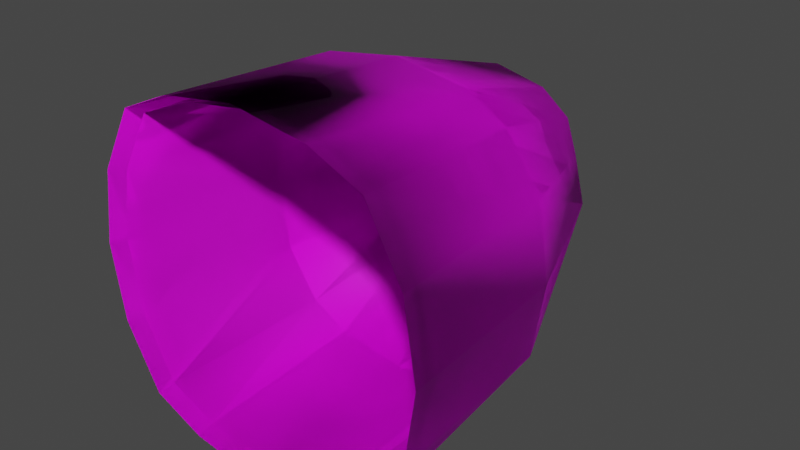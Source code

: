 # Source: fe_fruit_mod-4-a-2-deform2.blend  (saved by Blender 3.0.42; exported with 4.5.12 LTS)
import bpy
from mathutils import Matrix  # noqa: F401  (used for matrix-valued properties, if any)

bpy.ops.wm.read_factory_settings(use_empty=True)
scene = bpy.context.scene
scene.name = 'Scene'

# ---- collections
col_collection = bpy.data.collections.new('Collection'); scene.collection.children.link(col_collection)

# ---- images (referenced by path relative to the original .blend; pixels are not part of the script)
import os
ASSET_DIR = os.environ.get("B2B_ASSET_DIR", "")  # directory of the original .blend (textures are referenced by path, not embedded)
HERE = os.path.dirname(os.path.abspath(__file__))  # packed textures are extracted next to this script under _unpacked/

def load_image(name, relpath, width, height, colorspace="sRGB"):
    """Load a texture the original file referenced (path relative to the .blend, or extracted next to this script)."""
    p = next((c for c in (os.path.join(HERE, relpath), os.path.join(ASSET_DIR, relpath)) if relpath and os.path.exists(c)), "")
    if p:
        img = bpy.data.images.load(p, check_existing=True)
        img.name = name
    else:  # same state as the original file: an image datablock whose file is absent (Cycles renders it pink)
        img = bpy.data.images.new(name, width, height)
        img.source = "FILE"
        img.filepath = "//" + (relpath or name)
    img.colorspace_settings.name = colorspace
    return img
img_fe_fruit_03__diffuse_rw4_dds = load_image('fe_fruit_03__diffuse.rw4.dds', 'fe_fruit_03__diffuse.rw4.dds', 1024, 1024, 'sRGB')

# ---- materials (node trees are filled in below, after node groups)
mat_material_001 = bpy.data.materials.new('Material.001')
mat_material_001.use_transparent_shadow = False

# ---- material node trees
mat_material_001.use_nodes = True; mat_material_001.node_tree.nodes.clear()
_N = mat_material_001.node_tree.nodes; _L = mat_material_001.node_tree.links
n0 = _N.new('ShaderNodeBsdfPrincipled'); n0.name = 'Principled BSDF'; n0.location = (10, 300)
n0.distribution = 'GGX'
n0.subsurface_method = 'RANDOM_WALK_SKIN'
n0.inputs[3].default_value = 1.45
n0.inputs[27].default_value = (0.0, 0.0, 0.0, 1.0)
n0.inputs[28].default_value = 1.0
n1 = _N.new('ShaderNodeOutputMaterial'); n1.name = 'Material Output'; n1.location = (300, 300)
n2 = _N.new('ShaderNodeTexImage'); n2.name = 'Image Texture'; n2.location = (-280, 275)
n3 = _N.new('ShaderNodeTexImage'); n3.name = 'Image Texture.001'; n3.location = (-280, 275)
n3.image = img_fe_fruit_03__diffuse_rw4_dds
_L.new(n0.outputs[0], n1.inputs[0])
_L.new(n3.outputs[0], n0.inputs[0])
n1.is_active_output = True

# ---- world
world_world = bpy.data.worlds.new('World'); scene.world = world_world
world_world.use_nodes = True; world_world.node_tree.nodes.clear()
_N = world_world.node_tree.nodes; _L = world_world.node_tree.links
n0 = _N.new('ShaderNodeOutputWorld'); n0.name = 'World Output'; n0.location = (300, 300)
n1 = _N.new('ShaderNodeBackground'); n1.name = 'Background'; n1.location = (10, 300)
n1.inputs[0].default_value = (0.05088, 0.05088, 0.05088, 1.0)
_L.new(n1.outputs[0], n0.inputs[0])
n0.is_active_output = True
world_world.color = (0.05088, 0.05088, 0.05088)
world_world.use_sun_shadow = False
world_world.sun_shadow_jitter_overblur = 0.0

# ---- meshes
me_plane = bpy.data.meshes.new('Plane')
me_plane.from_pydata([(0.07, -7.55e-09, -0.07), (0.09, 1.998e-17, -1.998e-17), (-2.22e-17, -7.55e-09, -0.1), (-8.882e-18, 0.04, -3.02e-09), (0.1, -0.13, -0.11), (0.14, -0.13, 9.815e-09), (-2.22e-18, -0.13, -0.14), (0.08, -3.775e-09, -0.04), (-1.776e-17, 0.03, -0.05), (0.13, -0.13, -0.065), (0.045, -7.55e-09, -0.09), (0.045, 0.03, -2.265e-09), (0.065, -0.13, -0.13), (0.045, 0.02, -0.05), (0.11, -0.29, -0.12), (0.15, -0.29, 2.189e-08), (3.109e-17, -0.29, -0.15), (0.14, -0.29, -0.065), (0.065, -0.29, -0.14), (0.07, -7.55e-09, -0.07), (0.09, 1.998e-17, -1.998e-17), (-2.22e-17, -7.55e-09, -0.1), (-8.882e-18, 0.04, -3.02e-09), (0.1, -0.13, -0.11), (0.14, -0.13, 9.815e-09), (-2.22e-18, -0.13, -0.14), (0.08, -3.775e-09, -0.04), (-1.776e-17, 0.03, -0.05), (0.13, -0.13, -0.065), (0.045, -7.55e-09, -0.09), (0.045, 0.03, -2.265e-09), (0.065, -0.13, -0.13), (0.045, 0.02, -0.05), (0.11, -0.29, -0.12), (0.15, -0.29, 2.189e-08), (3.109e-17, -0.29, -0.15), (0.14, -0.29, -0.065), (0.065, -0.29, -0.14), (-0.07, -7.55e-09, -0.07), (-0.09, -1.998e-17, 1.998e-17), (-0.1, -0.13, -0.11), (-0.14, -0.13, 9.815e-09), (-0.08, -3.775e-09, -0.04), (-0.13, -0.13, -0.065), (-0.045, -7.55e-09, -0.09), (-0.045, 0.03, -2.265e-09), (-0.065, -0.13, -0.13), (-0.045, 0.02, -0.05), (-0.11, -0.29, -0.12), (-0.15, -0.29, 2.189e-08), (-0.14, -0.29, -0.065), (-0.065, -0.29, -0.14), (-0.07, -7.55e-09, -0.07), (-0.09, -1.998e-17, 1.998e-17), (-0.1, -0.13, -0.11), (-0.14, -0.13, 9.815e-09), (-0.08, -3.775e-09, -0.04), (-0.13, -0.13, -0.065), (-0.045, -7.55e-09, -0.09), (-0.045, 0.03, -2.265e-09), (-0.065, -0.13, -0.13), (-0.045, 0.02, -0.05), (-0.11, -0.29, -0.12), (-0.15, -0.29, 2.189e-08), (-0.14, -0.29, -0.065), (-0.065, -0.29, -0.14), (0.07, 3.02e-09, 0.07), (2.22e-17, 7.55e-09, 0.1), (0.1, -0.13, 0.11), (5.995e-17, -0.13, 0.14), (0.08, 2.265e-09, 0.04), (4.441e-18, 0.03, 0.05), (0.13, -0.13, 0.065), (0.045, 6.04e-09, 0.09), (0.065, -0.13, 0.13), (0.045, 0.02, 0.05), (0.11, -0.29, 0.12), (9.77e-17, -0.29, 0.15), (0.14, -0.29, 0.065), (0.065, -0.29, 0.14), (0.07, 3.02e-09, 0.07), (2.22e-17, 7.55e-09, 0.1), (0.1, -0.13, 0.11), (5.995e-17, -0.13, 0.14), (0.08, 2.265e-09, 0.04), (4.441e-18, 0.03, 0.05), (0.13, -0.13, 0.065), (0.045, 6.04e-09, 0.09), (0.065, -0.13, 0.13), (0.045, 0.02, 0.05), (0.11, -0.29, 0.12), (9.77e-17, -0.29, 0.15), (0.14, -0.29, 0.065), (0.065, -0.29, 0.14), (-0.07, 3.02e-09, 0.07), (-0.1, -0.13, 0.11), (-0.08, 2.265e-09, 0.04), (-0.13, -0.13, 0.065), (-0.045, 6.04e-09, 0.09), (-0.065, -0.13, 0.13), (-0.045, 0.02, 0.05), (-0.11, -0.29, 0.12), (-0.14, -0.29, 0.065), (-0.065, -0.29, 0.14), (-0.07, 3.02e-09, 0.07), (-0.1, -0.13, 0.11), (-0.08, 2.265e-09, 0.04), (-0.13, -0.13, 0.065), (-0.045, 6.04e-09, 0.09), (-0.065, -0.13, 0.13), (-0.045, 0.02, 0.05), (-0.11, -0.29, 0.12), (-0.14, -0.29, 0.065), (-0.065, -0.29, 0.14), (0.06654, -0.002771, -0.06654), (0.08556, -0.002771, 2.484e-10), (1.307e-11, -0.002771, -0.09506), (1.307e-11, 0.03525, -2.622e-09), (0.09506, -0.1264, -0.1046), (0.1331, -0.1264, 9.578e-09), (1.307e-11, -0.1264, -0.1331), (0.07605, -0.002771, -0.03803), (1.307e-11, 0.02575, -0.04753), (0.1236, -0.1264, -0.06179), (0.04278, -0.002771, -0.08556), (0.04278, 0.02575, -1.905e-09), (0.06179, -0.1264, -0.1236), (0.04278, 0.01624, -0.04753), (0.1046, -0.2785, -0.1141), (0.1426, -0.2785, 2.106e-08), (1.307e-11, -0.2785, -0.1426), (0.1331, -0.2785, -0.06179), (0.06179, -0.2785, -0.1331), (0.06654, -0.002771, -0.06654), (0.08556, -0.002771, 2.484e-10), (1.307e-11, -0.002771, -0.09506), (1.307e-11, 0.03525, -2.622e-09), (0.09506, -0.1264, -0.1046), (0.1331, -0.1264, 9.578e-09), (1.307e-11, -0.1264, -0.1331), (0.07605, -0.002771, -0.03803), (1.307e-11, 0.02575, -0.04753), (0.1236, -0.1264, -0.06179), (0.04278, -0.002771, -0.08556), (0.04278, 0.02575, -1.905e-09), (0.06179, -0.1264, -0.1236), (0.04278, 0.01624, -0.04753), (0.1046, -0.2785, -0.1141), (0.1426, -0.2785, 2.106e-08), (1.307e-11, -0.2785, -0.1426), (0.1331, -0.2785, -0.06179), (0.06179, -0.2785, -0.1331), (-0.06654, -0.002771, -0.06654), (-0.08556, -0.002771, 2.484e-10), (-0.09506, -0.1264, -0.1046), (-0.1331, -0.1264, 9.578e-09), (-0.07605, -0.002771, -0.03803), (-0.1236, -0.1264, -0.06179), (-0.04278, -0.002771, -0.08556), (-0.04278, 0.02575, -1.905e-09), (-0.06179, -0.1264, -0.1236), (-0.04278, 0.01624, -0.04753), (-0.1046, -0.2785, -0.1141), (-0.1426, -0.2785, 2.106e-08), (-0.1331, -0.2785, -0.06179), (-0.06179, -0.2785, -0.1331), (-0.06654, -0.002771, -0.06654), (-0.08556, -0.002771, 2.484e-10), (-0.09506, -0.1264, -0.1046), (-0.1331, -0.1264, 9.578e-09), (-0.07605, -0.002771, -0.03803), (-0.1236, -0.1264, -0.06179), (-0.04278, -0.002771, -0.08556), (-0.04278, 0.02575, -1.905e-09), (-0.06179, -0.1264, -0.1236), (-0.04278, 0.01624, -0.04753), (-0.1046, -0.2785, -0.1141), (-0.1426, -0.2785, 2.106e-08), (-0.1331, -0.2785, -0.06179), (-0.06179, -0.2785, -0.1331), (0.06654, -0.002771, 0.06654), (1.307e-11, -0.002771, 0.09506), (0.09506, -0.1264, 0.1046), (1.307e-11, -0.1264, 0.1331), (0.07605, -0.002771, 0.03803), (1.307e-11, 0.02575, 0.04753), (0.1236, -0.1264, 0.06179), (0.04278, -0.002771, 0.08556), (0.06179, -0.1264, 0.1236), (0.04278, 0.01624, 0.04753), (0.1046, -0.2785, 0.1141), (1.307e-11, -0.2785, 0.1426), (0.1331, -0.2785, 0.06179), (0.06179, -0.2785, 0.1331), (0.06654, -0.002771, 0.06654), (1.307e-11, -0.002771, 0.09506), (0.09506, -0.1264, 0.1046), (1.307e-11, -0.1264, 0.1331), (0.07605, -0.002771, 0.03803), (1.307e-11, 0.02575, 0.04753), (0.1236, -0.1264, 0.06179), (0.04278, -0.002771, 0.08556), (0.06179, -0.1264, 0.1236), (0.04278, 0.01624, 0.04753), (0.1046, -0.2785, 0.1141), (1.307e-11, -0.2785, 0.1426), (0.1331, -0.2785, 0.06179), (0.06179, -0.2785, 0.1331), (-0.06654, -0.002771, 0.06654), (-0.09506, -0.1264, 0.1046), (-0.07605, -0.002771, 0.03803), (-0.1236, -0.1264, 0.06179), (-0.04278, -0.002771, 0.08556), (-0.06179, -0.1264, 0.1236), (-0.04278, 0.01624, 0.04753), (-0.1046, -0.2785, 0.1141), (-0.1331, -0.2785, 0.06179), (-0.06179, -0.2785, 0.1331), (-0.06654, -0.002771, 0.06654), (-0.09506, -0.1264, 0.1046), (-0.07605, -0.002771, 0.03803), (-0.1236, -0.1264, 0.06179), (-0.04278, -0.002771, 0.08556), (-0.06179, -0.1264, 0.1236), (-0.04278, 0.01624, 0.04753), (-0.1046, -0.2785, 0.1141), (-0.1331, -0.2785, 0.06179), (-0.06179, -0.2785, 0.1331)], [], [(13, 11, 1, 7), (7, 9, 4, 0), (10, 12, 6, 2), (1, 5, 9, 7), (10, 13, 7, 0), (2, 8, 13, 10), (0, 4, 12, 10), (8, 3, 11, 13), (5, 15, 17, 9), (12, 18, 16, 6), (4, 14, 18, 12), (9, 17, 14, 4), (32, 26, 20, 30), (26, 19, 23, 28), (29, 21, 25, 31), (20, 26, 28, 24), (29, 19, 26, 32), (21, 29, 32, 27), (19, 29, 31, 23), (27, 32, 30, 22), (24, 28, 36, 34), (31, 25, 35, 37), (23, 31, 37, 33), (28, 23, 33, 36), (3, 8, 27, 22), (6, 16, 35, 25), (8, 2, 21, 27), (16, 18, 37, 35), (5, 1, 20, 24), (18, 14, 33, 37), (2, 6, 25, 21), (1, 11, 30, 20), (17, 15, 34, 36), (11, 3, 22, 30), (15, 5, 24, 34), (14, 17, 36, 33), (47, 42, 39, 45), (42, 38, 40, 43), (44, 2, 6, 46), (39, 42, 43, 41), (44, 38, 42, 47), (2, 44, 47, 8), (38, 44, 46, 40), (8, 47, 45, 3), (41, 43, 50, 49), (46, 6, 16, 51), (40, 46, 51, 48), (43, 40, 48, 50), (61, 59, 53, 56), (56, 57, 54, 52), (58, 60, 25, 21), (53, 55, 57, 56), (58, 61, 56, 52), (21, 27, 61, 58), (52, 54, 60, 58), (27, 22, 59, 61), (55, 63, 64, 57), (60, 65, 35, 25), (54, 62, 65, 60), (57, 64, 62, 54), (16, 35, 65, 51), (41, 55, 53, 39), (51, 65, 62, 48), (39, 53, 59, 45), (50, 64, 63, 49), (45, 59, 22, 3), (49, 63, 55, 41), (48, 62, 64, 50), (75, 70, 1, 11), (70, 66, 68, 72), (73, 67, 69, 74), (1, 70, 72, 5), (73, 66, 70, 75), (67, 73, 75, 71), (66, 73, 74, 68), (71, 75, 11, 3), (5, 72, 78, 15), (74, 69, 77, 79), (68, 74, 79, 76), (72, 68, 76, 78), (89, 30, 20, 84), (84, 86, 82, 80), (87, 88, 83, 81), (20, 24, 86, 84), (87, 89, 84, 80), (81, 85, 89, 87), (80, 82, 88, 87), (85, 22, 30, 89), (24, 34, 92, 86), (88, 93, 91, 83), (82, 90, 93, 88), (86, 92, 90, 82), (3, 22, 85, 71), (69, 83, 91, 77), (71, 85, 81, 67), (77, 91, 93, 79), (79, 93, 90, 76), (67, 81, 83, 69), (78, 92, 34, 15), (76, 90, 92, 78), (100, 45, 39, 96), (96, 97, 95, 94), (98, 99, 69, 67), (39, 41, 97, 96), (98, 100, 96, 94), (67, 71, 100, 98), (94, 95, 99, 98), (71, 3, 45, 100), (41, 49, 102, 97), (99, 103, 77, 69), (95, 101, 103, 99), (97, 102, 101, 95), (110, 106, 53, 59), (106, 104, 105, 107), (108, 81, 83, 109), (53, 106, 107, 55), (108, 104, 106, 110), (81, 108, 110, 85), (104, 108, 109, 105), (85, 110, 59, 22), (55, 107, 112, 63), (109, 83, 91, 113), (105, 109, 113, 111), (107, 105, 111, 112), (77, 103, 113, 91), (103, 101, 111, 113), (102, 49, 63, 112), (101, 102, 112, 111), (127, 125, 115, 121), (121, 123, 118, 114), (124, 126, 120, 116), (115, 119, 123, 121), (124, 127, 121, 114), (116, 122, 127, 124), (114, 118, 126, 124), (122, 117, 125, 127), (119, 129, 131, 123), (126, 132, 130, 120), (118, 128, 132, 126), (123, 131, 128, 118), (146, 140, 134, 144), (140, 133, 137, 142), (143, 135, 139, 145), (134, 140, 142, 138), (143, 133, 140, 146), (135, 143, 146, 141), (133, 143, 145, 137), (141, 146, 144, 136), (138, 142, 150, 148), (145, 139, 149, 151), (137, 145, 151, 147), (142, 137, 147, 150), (117, 122, 141, 136), (120, 130, 149, 139), (122, 116, 135, 141), (130, 132, 151, 149), (119, 115, 134, 138), (132, 128, 147, 151), (116, 120, 139, 135), (115, 125, 144, 134), (131, 129, 148, 150), (125, 117, 136, 144), (129, 119, 138, 148), (128, 131, 150, 147), (161, 156, 153, 159), (156, 152, 154, 157), (158, 116, 120, 160), (153, 156, 157, 155), (158, 152, 156, 161), (116, 158, 161, 122), (152, 158, 160, 154), (122, 161, 159, 117), (155, 157, 164, 163), (160, 120, 130, 165), (154, 160, 165, 162), (157, 154, 162, 164), (175, 173, 167, 170), (170, 171, 168, 166), (172, 174, 139, 135), (167, 169, 171, 170), (172, 175, 170, 166), (135, 141, 175, 172), (166, 168, 174, 172), (141, 136, 173, 175), (169, 177, 178, 171), (174, 179, 149, 139), (168, 176, 179, 174), (171, 178, 176, 168), (130, 149, 179, 165), (155, 169, 167, 153), (165, 179, 176, 162), (153, 167, 173, 159), (164, 178, 177, 163), (159, 173, 136, 117), (163, 177, 169, 155), (162, 176, 178, 164), (189, 184, 115, 125), (184, 180, 182, 186), (187, 181, 183, 188), (115, 184, 186, 119), (187, 180, 184, 189), (181, 187, 189, 185), (180, 187, 188, 182), (185, 189, 125, 117), (119, 186, 192, 129), (188, 183, 191, 193), (182, 188, 193, 190), (186, 182, 190, 192), (203, 144, 134, 198), (198, 200, 196, 194), (201, 202, 197, 195), (134, 138, 200, 198), (201, 203, 198, 194), (195, 199, 203, 201), (194, 196, 202, 201), (199, 136, 144, 203), (138, 148, 206, 200), (202, 207, 205, 197), (196, 204, 207, 202), (200, 206, 204, 196), (117, 136, 199, 185), (183, 197, 205, 191), (185, 199, 195, 181), (191, 205, 207, 193), (193, 207, 204, 190), (181, 195, 197, 183), (192, 206, 148, 129), (190, 204, 206, 192), (214, 159, 153, 210), (210, 211, 209, 208), (212, 213, 183, 181), (153, 155, 211, 210), (212, 214, 210, 208), (181, 185, 214, 212), (208, 209, 213, 212), (185, 117, 159, 214), (155, 163, 216, 211), (213, 217, 191, 183), (209, 215, 217, 213), (211, 216, 215, 209), (224, 220, 167, 173), (220, 218, 219, 221), (222, 195, 197, 223), (167, 220, 221, 169), (222, 218, 220, 224), (195, 222, 224, 199), (218, 222, 223, 219), (199, 224, 173, 136), (169, 221, 226, 177), (223, 197, 205, 227), (219, 223, 227, 225), (221, 219, 225, 226), (191, 217, 227, 205), (217, 215, 225, 227), (216, 163, 177, 226), (215, 216, 226, 225)])
me_plane.polygons.foreach_set('use_smooth', [True] * 256)
_uv = me_plane.uv_layers.new(name='UVMap')
_uv.uv.foreach_set('vector', [0.543, 0.01756, 0.543, 0.01756, 0.543, 0.01756, 0.543, 0.01756, 0.3288, 0.01009, 0.3288, 0.1214, 0.4858, 0.1214, 0.4858, 0.01009, 0.5638, 0.01009, 0.5638, 0.1214, 0.7822, 0.1214, 0.7822, 0.01009, 0.2143, 0.01009, 0.2143, 0.1214, 0.3288, 0.1214, 0.3288, 0.01009, 0.543, 0.01756, 0.543, 0.01756, 0.543, 0.01756, 0.543, 0.01756, 0.543, 0.01756, 0.543, 0.01756, 0.543, 0.01756, 0.543, 0.01756, 0.4858, 0.01009, 0.4858, 0.1214, 0.5638, 0.1214, 0.5638, 0.01009, 0.543, 0.01756, 0.543, 0.01756, 0.543, 0.01756, 0.543, 0.01756, 0.2143, 0.1214, 0.2143, 0.5133, 0.3288, 0.5133, 0.3288, 0.1214, 0.5638, 0.1214, 0.5638, 0.5133, 0.7822, 0.5133, 0.7822, 0.1214, 0.4858, 0.1214, 0.4858, 0.5133, 0.5638, 0.5133, 0.5638, 0.1214, 0.3288, 0.1214, 0.3288, 0.5133, 0.4858, 0.5133, 0.4858, 0.1214, 0.543, 0.01756, 0.543, 0.01756, 0.543, 0.01756, 0.543, 0.01756, 0.3288, 0.01009, 0.4858, 0.01009, 0.4858, 0.1214, 0.3288, 0.1214, 0.5638, 0.01009, 0.7822, 0.01009, 0.7822, 0.1214, 0.5638, 0.1214, 0.2143, 0.01009, 0.3288, 0.01009, 0.3288, 0.1214, 0.2143, 0.1214, 0.543, 0.01756, 0.543, 0.01756, 0.543, 0.01756, 0.543, 0.01756, 0.543, 0.01756, 0.543, 0.01756, 0.543, 0.01756, 0.543, 0.01756, 0.4858, 0.01009, 0.5638, 0.01009, 0.5638, 0.1214, 0.4858, 0.1214, 0.543, 0.01756, 0.543, 0.01756, 0.543, 0.01756, 0.543, 0.01756, 0.2143, 0.1214, 0.3288, 0.1214, 0.3288, 0.5133, 0.2143, 0.5133, 0.5638, 0.1214, 0.7822, 0.1214, 0.7822, 0.5133, 0.5638, 0.5133, 0.4858, 0.1214, 0.5638, 0.1214, 0.5638, 0.5133, 0.4858, 0.5133, 0.3288, 0.1214, 0.4858, 0.1214, 0.4858, 0.5133, 0.3288, 0.5133, 0.543, 0.01756, 0.543, 0.01756, 0.543, 0.01756, 0.543, 0.01756, 0.7822, 0.1214, 0.7822, 0.5133, 0.7822, 0.5133, 0.7822, 0.1214, 0.543, 0.01756, 0.543, 0.01756, 0.543, 0.01756, 0.543, 0.01756, 0.7822, 0.5133, 0.5638, 0.5133, 0.5638, 0.5133, 0.7822, 0.5133, 0.2143, 0.1214, 0.2143, 0.01009, 0.2143, 0.01009, 0.2143, 0.1214, 0.5638, 0.5133, 0.4858, 0.5133, 0.4858, 0.5133, 0.5638, 0.5133, 0.7822, 0.01009, 0.7822, 0.1214, 0.7822, 0.1214, 0.7822, 0.01009, 0.543, 0.01756, 0.543, 0.01756, 0.543, 0.01756, 0.543, 0.01756, 0.3288, 0.5133, 0.2143, 0.5133, 0.2143, 0.5133, 0.3288, 0.5133, 0.543, 0.01756, 0.543, 0.01756, 0.543, 0.01756, 0.543, 0.01756, 0.2143, 0.5133, 0.2143, 0.1214, 0.2143, 0.1214, 0.2143, 0.5133, 0.4858, 0.5133, 0.3288, 0.5133, 0.3288, 0.5133, 0.4858, 0.5133, 0.543, 0.01756, 0.543, 0.01756, 0.543, 0.01756, 0.543, 0.01756, 0.3288, 0.01009, 0.4858, 0.01009, 0.4858, 0.1214, 0.3288, 0.1214, 0.5638, 0.01009, 0.7822, 0.01009, 0.7822, 0.1214, 0.5638, 0.1214, 0.2143, 0.01009, 0.3288, 0.01009, 0.3288, 0.1214, 0.2143, 0.1214, 0.543, 0.01756, 0.543, 0.01756, 0.543, 0.01756, 0.543, 0.01756, 0.543, 0.01756, 0.543, 0.01756, 0.543, 0.01756, 0.543, 0.01756, 0.4858, 0.01009, 0.5638, 0.01009, 0.5638, 0.1214, 0.4858, 0.1214, 0.543, 0.01756, 0.543, 0.01756, 0.543, 0.01756, 0.543, 0.01756, 0.2143, 0.1214, 0.3288, 0.1214, 0.3288, 0.5133, 0.2143, 0.5133, 0.5638, 0.1214, 0.7822, 0.1214, 0.7822, 0.5133, 0.5638, 0.5133, 0.4858, 0.1214, 0.5638, 0.1214, 0.5638, 0.5133, 0.4858, 0.5133, 0.3288, 0.1214, 0.4858, 0.1214, 0.4858, 0.5133, 0.3288, 0.5133, 0.543, 0.01756, 0.543, 0.01756, 0.543, 0.01756, 0.543, 0.01756, 0.3288, 0.01009, 0.3288, 0.1214, 0.4858, 0.1214, 0.4858, 0.01009, 0.5638, 0.01009, 0.5638, 0.1214, 0.7822, 0.1214, 0.7822, 0.01009, 0.2143, 0.01009, 0.2143, 0.1214, 0.3288, 0.1214, 0.3288, 0.01009, 0.543, 0.01756, 0.543, 0.01756, 0.543, 0.01756, 0.543, 0.01756, 0.543, 0.01756, 0.543, 0.01756, 0.543, 0.01756, 0.543, 0.01756, 0.4858, 0.01009, 0.4858, 0.1214, 0.5638, 0.1214, 0.5638, 0.01009, 0.543, 0.01756, 0.543, 0.01756, 0.543, 0.01756, 0.543, 0.01756, 0.2143, 0.1214, 0.2143, 0.5133, 0.3288, 0.5133, 0.3288, 0.1214, 0.5638, 0.1214, 0.5638, 0.5133, 0.7822, 0.5133, 0.7822, 0.1214, 0.4858, 0.1214, 0.4858, 0.5133, 0.5638, 0.5133, 0.5638, 0.1214, 0.3288, 0.1214, 0.3288, 0.5133, 0.4858, 0.5133, 0.4858, 0.1214, 0.7822, 0.5133, 0.7822, 0.5133, 0.5638, 0.5133, 0.5638, 0.5133, 0.2143, 0.1214, 0.2143, 0.1214, 0.2143, 0.01009, 0.2143, 0.01009, 0.5638, 0.5133, 0.5638, 0.5133, 0.4858, 0.5133, 0.4858, 0.5133, 0.543, 0.01756, 0.543, 0.01756, 0.543, 0.01756, 0.543, 0.01756, 0.3288, 0.5133, 0.3288, 0.5133, 0.2143, 0.5133, 0.2143, 0.5133, 0.543, 0.01756, 0.543, 0.01756, 0.543, 0.01756, 0.543, 0.01756, 0.2143, 0.5133, 0.2143, 0.5133, 0.2143, 0.1214, 0.2143, 0.1214, 0.4858, 0.5133, 0.4858, 0.5133, 0.3288, 0.5133, 0.3288, 0.5133, 0.543, 0.01756, 0.543, 0.01756, 0.543, 0.01756, 0.543, 0.01756, 0.3288, 0.01009, 0.4858, 0.01009, 0.4858, 0.1214, 0.3288, 0.1214, 0.5638, 0.01009, 0.7822, 0.01009, 0.7822, 0.1214, 0.5638, 0.1214, 0.2143, 0.01009, 0.3288, 0.01009, 0.3288, 0.1214, 0.2143, 0.1214, 0.543, 0.01756, 0.543, 0.01756, 0.543, 0.01756, 0.543, 0.01756, 0.543, 0.01756, 0.543, 0.01756, 0.543, 0.01756, 0.543, 0.01756, 0.4858, 0.01009, 0.5638, 0.01009, 0.5638, 0.1214, 0.4858, 0.1214, 0.543, 0.01756, 0.543, 0.01756, 0.543, 0.01756, 0.543, 0.01756, 0.2143, 0.1214, 0.3288, 0.1214, 0.3288, 0.5133, 0.2143, 0.5133, 0.5638, 0.1214, 0.7822, 0.1214, 0.7822, 0.5133, 0.5638, 0.5133, 0.4858, 0.1214, 0.5638, 0.1214, 0.5638, 0.5133, 0.4858, 0.5133, 0.3288, 0.1214, 0.4858, 0.1214, 0.4858, 0.5133, 0.3288, 0.5133, 0.543, 0.01756, 0.543, 0.01756, 0.543, 0.01756, 0.543, 0.01756, 0.3288, 0.01009, 0.3288, 0.1214, 0.4858, 0.1214, 0.4858, 0.01009, 0.5638, 0.01009, 0.5638, 0.1214, 0.7822, 0.1214, 0.7822, 0.01009, 0.2143, 0.01009, 0.2143, 0.1214, 0.3288, 0.1214, 0.3288, 0.01009, 0.543, 0.01756, 0.543, 0.01756, 0.543, 0.01756, 0.543, 0.01756, 0.543, 0.01756, 0.543, 0.01756, 0.543, 0.01756, 0.543, 0.01756, 0.4858, 0.01009, 0.4858, 0.1214, 0.5638, 0.1214, 0.5638, 0.01009, 0.543, 0.01756, 0.543, 0.01756, 0.543, 0.01756, 0.543, 0.01756, 0.2143, 0.1214, 0.2143, 0.5133, 0.3288, 0.5133, 0.3288, 0.1214, 0.5638, 0.1214, 0.5638, 0.5133, 0.7822, 0.5133, 0.7822, 0.1214, 0.4858, 0.1214, 0.4858, 0.5133, 0.5638, 0.5133, 0.5638, 0.1214, 0.3288, 0.1214, 0.3288, 0.5133, 0.4858, 0.5133, 0.4858, 0.1214, 0.543, 0.01756, 0.543, 0.01756, 0.543, 0.01756, 0.543, 0.01756, 0.7822, 0.1214, 0.7822, 0.1214, 0.7822, 0.5133, 0.7822, 0.5133, 0.543, 0.01756, 0.543, 0.01756, 0.543, 0.01756, 0.543, 0.01756, 0.7822, 0.5133, 0.7822, 0.5133, 0.5638, 0.5133, 0.5638, 0.5133, 0.5638, 0.5133, 0.5638, 0.5133, 0.4858, 0.5133, 0.4858, 0.5133, 0.7822, 0.01009, 0.7822, 0.01009, 0.7822, 0.1214, 0.7822, 0.1214, 0.3288, 0.5133, 0.3288, 0.5133, 0.2143, 0.5133, 0.2143, 0.5133, 0.4858, 0.5133, 0.4858, 0.5133, 0.3288, 0.5133, 0.3288, 0.5133, 0.543, 0.01756, 0.543, 0.01756, 0.543, 0.01756, 0.543, 0.01756, 0.3288, 0.01009, 0.3288, 0.1214, 0.4858, 0.1214, 0.4858, 0.01009, 0.5638, 0.01009, 0.5638, 0.1214, 0.7822, 0.1214, 0.7822, 0.01009, 0.2143, 0.01009, 0.2143, 0.1214, 0.3288, 0.1214, 0.3288, 0.01009, 0.543, 0.01756, 0.543, 0.01756, 0.543, 0.01756, 0.543, 0.01756, 0.543, 0.01756, 0.543, 0.01756, 0.543, 0.01756, 0.543, 0.01756, 0.4858, 0.01009, 0.4858, 0.1214, 0.5638, 0.1214, 0.5638, 0.01009, 0.543, 0.01756, 0.543, 0.01756, 0.543, 0.01756, 0.543, 0.01756, 0.2143, 0.1214, 0.2143, 0.5133, 0.3288, 0.5133, 0.3288, 0.1214, 0.5638, 0.1214, 0.5638, 0.5133, 0.7822, 0.5133, 0.7822, 0.1214, 0.4858, 0.1214, 0.4858, 0.5133, 0.5638, 0.5133, 0.5638, 0.1214, 0.3288, 0.1214, 0.3288, 0.5133, 0.4858, 0.5133, 0.4858, 0.1214, 0.543, 0.01756, 0.543, 0.01756, 0.543, 0.01756, 0.543, 0.01756, 0.3288, 0.01009, 0.4858, 0.01009, 0.4858, 0.1214, 0.3288, 0.1214, 0.5638, 0.01009, 0.7822, 0.01009, 0.7822, 0.1214, 0.5638, 0.1214, 0.2143, 0.01009, 0.3288, 0.01009, 0.3288, 0.1214, 0.2143, 0.1214, 0.543, 0.01756, 0.543, 0.01756, 0.543, 0.01756, 0.543, 0.01756, 0.543, 0.01756, 0.543, 0.01756, 0.543, 0.01756, 0.543, 0.01756, 0.4858, 0.01009, 0.5638, 0.01009, 0.5638, 0.1214, 0.4858, 0.1214, 0.543, 0.01756, 0.543, 0.01756, 0.543, 0.01756, 0.543, 0.01756, 0.2143, 0.1214, 0.3288, 0.1214, 0.3288, 0.5133, 0.2143, 0.5133, 0.5638, 0.1214, 0.7822, 0.1214, 0.7822, 0.5133, 0.5638, 0.5133, 0.4858, 0.1214, 0.5638, 0.1214, 0.5638, 0.5133, 0.4858, 0.5133, 0.3288, 0.1214, 0.4858, 0.1214, 0.4858, 0.5133, 0.3288, 0.5133, 0.7822, 0.5133, 0.5638, 0.5133, 0.5638, 0.5133, 0.7822, 0.5133, 0.5638, 0.5133, 0.4858, 0.5133, 0.4858, 0.5133, 0.5638, 0.5133, 0.3288, 0.5133, 0.2143, 0.5133, 0.2143, 0.5133, 0.3288, 0.5133, 0.4858, 0.5133, 0.3288, 0.5133, 0.3288, 0.5133, 0.4858, 0.5133, 0.543, 0.01756, 0.543, 0.01756, 0.543, 0.01756, 0.543, 0.01756, 0.3288, 0.01009, 0.3288, 0.1214, 0.4858, 0.1214, 0.4858, 0.01009, 0.5638, 0.01009, 0.5638, 0.1214, 0.7822, 0.1214, 0.7822, 0.01009, 0.2143, 0.01009, 0.2143, 0.1214, 0.3288, 0.1214, 0.3288, 0.01009, 0.543, 0.01756, 0.543, 0.01756, 0.543, 0.01756, 0.543, 0.01756, 0.543, 0.01756, 0.543, 0.01756, 0.543, 0.01756, 0.543, 0.01756, 0.4858, 0.01009, 0.4858, 0.1214, 0.5638, 0.1214, 0.5638, 0.01009, 0.543, 0.01756, 0.543, 0.01756, 0.543, 0.01756, 0.543, 0.01756, 0.2143, 0.1214, 0.2143, 0.5133, 0.3288, 0.5133, 0.3288, 0.1214, 0.5638, 0.1214, 0.5638, 0.5133, 0.7822, 0.5133, 0.7822, 0.1214, 0.4858, 0.1214, 0.4858, 0.5133, 0.5638, 0.5133, 0.5638, 0.1214, 0.3288, 0.1214, 0.3288, 0.5133, 0.4858, 0.5133, 0.4858, 0.1214, 0.543, 0.01756, 0.543, 0.01756, 0.543, 0.01756, 0.543, 0.01756, 0.3288, 0.01009, 0.4858, 0.01009, 0.4858, 0.1214, 0.3288, 0.1214, 0.5638, 0.01009, 0.7822, 0.01009, 0.7822, 0.1214, 0.5638, 0.1214, 0.2143, 0.01009, 0.3288, 0.01009, 0.3288, 0.1214, 0.2143, 0.1214, 0.543, 0.01756, 0.543, 0.01756, 0.543, 0.01756, 0.543, 0.01756, 0.543, 0.01756, 0.543, 0.01756, 0.543, 0.01756, 0.543, 0.01756, 0.4858, 0.01009, 0.5638, 0.01009, 0.5638, 0.1214, 0.4858, 0.1214, 0.543, 0.01756, 0.543, 0.01756, 0.543, 0.01756, 0.543, 0.01756, 0.2143, 0.1214, 0.3288, 0.1214, 0.3288, 0.5133, 0.2143, 0.5133, 0.5638, 0.1214, 0.7822, 0.1214, 0.7822, 0.5133, 0.5638, 0.5133, 0.4858, 0.1214, 0.5638, 0.1214, 0.5638, 0.5133, 0.4858, 0.5133, 0.3288, 0.1214, 0.4858, 0.1214, 0.4858, 0.5133, 0.3288, 0.5133, 0.543, 0.01756, 0.543, 0.01756, 0.543, 0.01756, 0.543, 0.01756, 0.7822, 0.1214, 0.7822, 0.5133, 0.7822, 0.5133, 0.7822, 0.1214, 0.543, 0.01756, 0.543, 0.01756, 0.543, 0.01756, 0.543, 0.01756, 0.7822, 0.5133, 0.5638, 0.5133, 0.5638, 0.5133, 0.7822, 0.5133, 0.2143, 0.1214, 0.2143, 0.01009, 0.2143, 0.01009, 0.2143, 0.1214, 0.5638, 0.5133, 0.4858, 0.5133, 0.4858, 0.5133, 0.5638, 0.5133, 0.7822, 0.01009, 0.7822, 0.1214, 0.7822, 0.1214, 0.7822, 0.01009, 0.543, 0.01756, 0.543, 0.01756, 0.543, 0.01756, 0.543, 0.01756, 0.3288, 0.5133, 0.2143, 0.5133, 0.2143, 0.5133, 0.3288, 0.5133, 0.543, 0.01756, 0.543, 0.01756, 0.543, 0.01756, 0.543, 0.01756, 0.2143, 0.5133, 0.2143, 0.1214, 0.2143, 0.1214, 0.2143, 0.5133, 0.4858, 0.5133, 0.3288, 0.5133, 0.3288, 0.5133, 0.4858, 0.5133, 0.543, 0.01756, 0.543, 0.01756, 0.543, 0.01756, 0.543, 0.01756, 0.3288, 0.01009, 0.4858, 0.01009, 0.4858, 0.1214, 0.3288, 0.1214, 0.5638, 0.01009, 0.7822, 0.01009, 0.7822, 0.1214, 0.5638, 0.1214, 0.2143, 0.01009, 0.3288, 0.01009, 0.3288, 0.1214, 0.2143, 0.1214, 0.543, 0.01756, 0.543, 0.01756, 0.543, 0.01756, 0.543, 0.01756, 0.543, 0.01756, 0.543, 0.01756, 0.543, 0.01756, 0.543, 0.01756, 0.4858, 0.01009, 0.5638, 0.01009, 0.5638, 0.1214, 0.4858, 0.1214, 0.543, 0.01756, 0.543, 0.01756, 0.543, 0.01756, 0.543, 0.01756, 0.2143, 0.1214, 0.3288, 0.1214, 0.3288, 0.5133, 0.2143, 0.5133, 0.5638, 0.1214, 0.7822, 0.1214, 0.7822, 0.5133, 0.5638, 0.5133, 0.4858, 0.1214, 0.5638, 0.1214, 0.5638, 0.5133, 0.4858, 0.5133, 0.3288, 0.1214, 0.4858, 0.1214, 0.4858, 0.5133, 0.3288, 0.5133, 0.543, 0.01756, 0.543, 0.01756, 0.543, 0.01756, 0.543, 0.01756, 0.3288, 0.01009, 0.3288, 0.1214, 0.4858, 0.1214, 0.4858, 0.01009, 0.5638, 0.01009, 0.5638, 0.1214, 0.7822, 0.1214, 0.7822, 0.01009, 0.2143, 0.01009, 0.2143, 0.1214, 0.3288, 0.1214, 0.3288, 0.01009, 0.543, 0.01756, 0.543, 0.01756, 0.543, 0.01756, 0.543, 0.01756, 0.543, 0.01756, 0.543, 0.01756, 0.543, 0.01756, 0.543, 0.01756, 0.4858, 0.01009, 0.4858, 0.1214, 0.5638, 0.1214, 0.5638, 0.01009, 0.543, 0.01756, 0.543, 0.01756, 0.543, 0.01756, 0.543, 0.01756, 0.2143, 0.1214, 0.2143, 0.5133, 0.3288, 0.5133, 0.3288, 0.1214, 0.5638, 0.1214, 0.5638, 0.5133, 0.7822, 0.5133, 0.7822, 0.1214, 0.4858, 0.1214, 0.4858, 0.5133, 0.5638, 0.5133, 0.5638, 0.1214, 0.3288, 0.1214, 0.3288, 0.5133, 0.4858, 0.5133, 0.4858, 0.1214, 0.7822, 0.5133, 0.7822, 0.5133, 0.5638, 0.5133, 0.5638, 0.5133, 0.2143, 0.1214, 0.2143, 0.1214, 0.2143, 0.01009, 0.2143, 0.01009, 0.5638, 0.5133, 0.5638, 0.5133, 0.4858, 0.5133, 0.4858, 0.5133, 0.543, 0.01756, 0.543, 0.01756, 0.543, 0.01756, 0.543, 0.01756, 0.3288, 0.5133, 0.3288, 0.5133, 0.2143, 0.5133, 0.2143, 0.5133, 0.543, 0.01756, 0.543, 0.01756, 0.543, 0.01756, 0.543, 0.01756, 0.2143, 0.5133, 0.2143, 0.5133, 0.2143, 0.1214, 0.2143, 0.1214, 0.4858, 0.5133, 0.4858, 0.5133, 0.3288, 0.5133, 0.3288, 0.5133, 0.543, 0.01756, 0.543, 0.01756, 0.543, 0.01756, 0.543, 0.01756, 0.3288, 0.01009, 0.4858, 0.01009, 0.4858, 0.1214, 0.3288, 0.1214, 0.5638, 0.01009, 0.7822, 0.01009, 0.7822, 0.1214, 0.5638, 0.1214, 0.2143, 0.01009, 0.3288, 0.01009, 0.3288, 0.1214, 0.2143, 0.1214, 0.543, 0.01756, 0.543, 0.01756, 0.543, 0.01756, 0.543, 0.01756, 0.543, 0.01756, 0.543, 0.01756, 0.543, 0.01756, 0.543, 0.01756, 0.4858, 0.01009, 0.5638, 0.01009, 0.5638, 0.1214, 0.4858, 0.1214, 0.543, 0.01756, 0.543, 0.01756, 0.543, 0.01756, 0.543, 0.01756, 0.2143, 0.1214, 0.3288, 0.1214, 0.3288, 0.5133, 0.2143, 0.5133, 0.5638, 0.1214, 0.7822, 0.1214, 0.7822, 0.5133, 0.5638, 0.5133, 0.4858, 0.1214, 0.5638, 0.1214, 0.5638, 0.5133, 0.4858, 0.5133, 0.3288, 0.1214, 0.4858, 0.1214, 0.4858, 0.5133, 0.3288, 0.5133, 0.543, 0.01756, 0.543, 0.01756, 0.543, 0.01756, 0.543, 0.01756, 0.3288, 0.01009, 0.3288, 0.1214, 0.4858, 0.1214, 0.4858, 0.01009, 0.5638, 0.01009, 0.5638, 0.1214, 0.7822, 0.1214, 0.7822, 0.01009, 0.2143, 0.01009, 0.2143, 0.1214, 0.3288, 0.1214, 0.3288, 0.01009, 0.543, 0.01756, 0.543, 0.01756, 0.543, 0.01756, 0.543, 0.01756, 0.543, 0.01756, 0.543, 0.01756, 0.543, 0.01756, 0.543, 0.01756, 0.4858, 0.01009, 0.4858, 0.1214, 0.5638, 0.1214, 0.5638, 0.01009, 0.543, 0.01756, 0.543, 0.01756, 0.543, 0.01756, 0.543, 0.01756, 0.2143, 0.1214, 0.2143, 0.5133, 0.3288, 0.5133, 0.3288, 0.1214, 0.5638, 0.1214, 0.5638, 0.5133, 0.7822, 0.5133, 0.7822, 0.1214, 0.4858, 0.1214, 0.4858, 0.5133, 0.5638, 0.5133, 0.5638, 0.1214, 0.3288, 0.1214, 0.3288, 0.5133, 0.4858, 0.5133, 0.4858, 0.1214, 0.543, 0.01756, 0.543, 0.01756, 0.543, 0.01756, 0.543, 0.01756, 0.7822, 0.1214, 0.7822, 0.1214, 0.7822, 0.5133, 0.7822, 0.5133, 0.543, 0.01756, 0.543, 0.01756, 0.543, 0.01756, 0.543, 0.01756, 0.7822, 0.5133, 0.7822, 0.5133, 0.5638, 0.5133, 0.5638, 0.5133, 0.5638, 0.5133, 0.5638, 0.5133, 0.4858, 0.5133, 0.4858, 0.5133, 0.7822, 0.01009, 0.7822, 0.01009, 0.7822, 0.1214, 0.7822, 0.1214, 0.3288, 0.5133, 0.3288, 0.5133, 0.2143, 0.5133, 0.2143, 0.5133, 0.4858, 0.5133, 0.4858, 0.5133, 0.3288, 0.5133, 0.3288, 0.5133, 0.543, 0.01756, 0.543, 0.01756, 0.543, 0.01756, 0.543, 0.01756, 0.3288, 0.01009, 0.3288, 0.1214, 0.4858, 0.1214, 0.4858, 0.01009, 0.5638, 0.01009, 0.5638, 0.1214, 0.7822, 0.1214, 0.7822, 0.01009, 0.2143, 0.01009, 0.2143, 0.1214, 0.3288, 0.1214, 0.3288, 0.01009, 0.543, 0.01756, 0.543, 0.01756, 0.543, 0.01756, 0.543, 0.01756, 0.543, 0.01756, 0.543, 0.01756, 0.543, 0.01756, 0.543, 0.01756, 0.4858, 0.01009, 0.4858, 0.1214, 0.5638, 0.1214, 0.5638, 0.01009, 0.543, 0.01756, 0.543, 0.01756, 0.543, 0.01756, 0.543, 0.01756, 0.2143, 0.1214, 0.2143, 0.5133, 0.3288, 0.5133, 0.3288, 0.1214, 0.5638, 0.1214, 0.5638, 0.5133, 0.7822, 0.5133, 0.7822, 0.1214, 0.4858, 0.1214, 0.4858, 0.5133, 0.5638, 0.5133, 0.5638, 0.1214, 0.3288, 0.1214, 0.3288, 0.5133, 0.4858, 0.5133, 0.4858, 0.1214, 0.543, 0.01756, 0.543, 0.01756, 0.543, 0.01756, 0.543, 0.01756, 0.3288, 0.01009, 0.4858, 0.01009, 0.4858, 0.1214, 0.3288, 0.1214, 0.5638, 0.01009, 0.7822, 0.01009, 0.7822, 0.1214, 0.5638, 0.1214, 0.2143, 0.01009, 0.3288, 0.01009, 0.3288, 0.1214, 0.2143, 0.1214, 0.543, 0.01756, 0.543, 0.01756, 0.543, 0.01756, 0.543, 0.01756, 0.543, 0.01756, 0.543, 0.01756, 0.543, 0.01756, 0.543, 0.01756, 0.4858, 0.01009, 0.5638, 0.01009, 0.5638, 0.1214, 0.4858, 0.1214, 0.543, 0.01756, 0.543, 0.01756, 0.543, 0.01756, 0.543, 0.01756, 0.2143, 0.1214, 0.3288, 0.1214, 0.3288, 0.5133, 0.2143, 0.5133, 0.5638, 0.1214, 0.7822, 0.1214, 0.7822, 0.5133, 0.5638, 0.5133, 0.4858, 0.1214, 0.5638, 0.1214, 0.5638, 0.5133, 0.4858, 0.5133, 0.3288, 0.1214, 0.4858, 0.1214, 0.4858, 0.5133, 0.3288, 0.5133, 0.7822, 0.5133, 0.5638, 0.5133, 0.5638, 0.5133, 0.7822, 0.5133, 0.5638, 0.5133, 0.4858, 0.5133, 0.4858, 0.5133, 0.5638, 0.5133, 0.3288, 0.5133, 0.2143, 0.5133, 0.2143, 0.5133, 0.3288, 0.5133, 0.4858, 0.5133, 0.3288, 0.5133, 0.3288, 0.5133, 0.4858, 0.5133])
me_plane.materials.append(mat_material_001)
me_plane.use_remesh_fix_poles = True
me_plane.use_remesh_preserve_attributes = False
me_plane.update()

# ---- objects
ob_plane = bpy.data.objects.new('Plane', me_plane)

# ---- transforms, parenting, visibility, modifiers, constraints
ob_plane.location = (0.0, 0.0, 0.0)

# ---- collection membership
col_collection.objects.link(ob_plane)

# ---- scene / render settings (as saved in the file)
scene.frame_start = 1; scene.frame_end = 250; scene.frame_set(15)
scene.render.engine = 'BLENDER_EEVEE_NEXT'
scene.cycles.sampling_pattern = 'TABULATED_SOBOL'
scene.cycles.use_light_tree = False
scene.view_settings.view_transform = 'Filmic'
bpy.context.view_layer.update()

# ---- added for rendering (the .blend has no active camera and no usable light): camera, sun
cam_auto = bpy.data.cameras.new('AutoCamera')
cam_auto.lens = 50.0
cam_auto.sensor_width = 36.0
cam_auto.clip_end = 1000.0
ob_auto_camera = bpy.data.objects.new('AutoCamera', cam_auto)
scene.collection.objects.link(ob_auto_camera)
ob_auto_camera.location = (0.497303, -0.721764, 0.397842)
ob_auto_camera.rotation_euler = (1.09748, -7.21219e-08, 0.694738)
scene.camera = ob_auto_camera
light_auto_sun = bpy.data.lights.new('AutoSun', 'SUN')
light_auto_sun.energy = 3.0
light_auto_sun.angle = 0.0523599
ob_auto_sun = bpy.data.objects.new('AutoSun', light_auto_sun)
scene.collection.objects.link(ob_auto_sun)
ob_auto_sun.rotation_euler = (0.872665, 0.174533, 0.523599)
bpy.context.view_layer.update()
